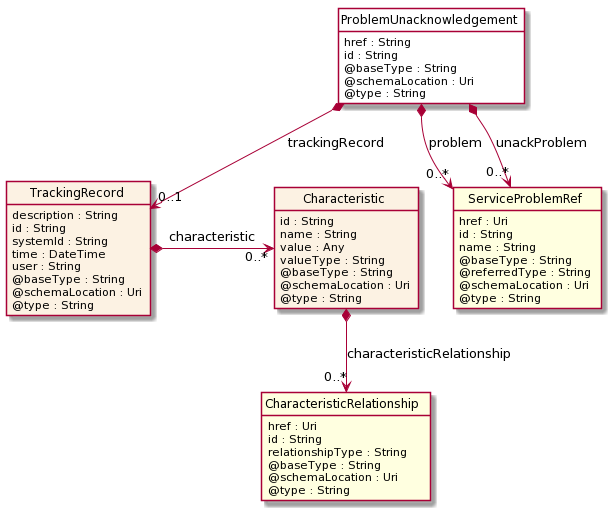

The diagram above was rendered by PlantUML. Its source (embedded in the PNG):
@startuml
hide circle
hide methods
hide stereotype
show <<Enumeration>> stereotype
skinparam class {
   BackgroundColor<<Enumeration>> #E6F5F7
   BackgroundColor<<Ref>> #FFFFE0
   BackgroundColor<<Pivot>> #FFFFFFF
   BackgroundColor #FCF2E3
}

class ProblemUnacknowledgement  <<Pivot>> {
    href : String
    id : String
    @baseType : String
    @schemaLocation : Uri
    @type : String
}

class ServiceProblemRef  <<Ref>> {
    href : Uri
    id : String
    name : String
    @baseType : String
    @referredType : String
    @schemaLocation : Uri
    @type : String
}

class TrackingRecord  {
    description : String
    id : String
    systemId : String
    time : DateTime
    user : String
    @baseType : String
    @schemaLocation : Uri
    @type : String
}

class Characteristic  {
    id : String
    name : String
    value : Any
    valueType : String
    @baseType : String
    @schemaLocation : Uri
    @type : String
}

class CharacteristicRelationship  <<Ref>> {
    href : Uri
    id : String
    relationshipType : String
    @baseType : String
    @schemaLocation : Uri
    @type : String
}

ProblemUnacknowledgement *-->  "0..*" ServiceProblemRef : problem

ProblemUnacknowledgement *-->  "0..*" ServiceProblemRef : unackProblem

ProblemUnacknowledgement *-->  "0..1" TrackingRecord : trackingRecord

TrackingRecord *-right-> "0..*" Characteristic : characteristic

Characteristic *-->  "0..*" CharacteristicRelationship : characteristicRelationship

@enduml